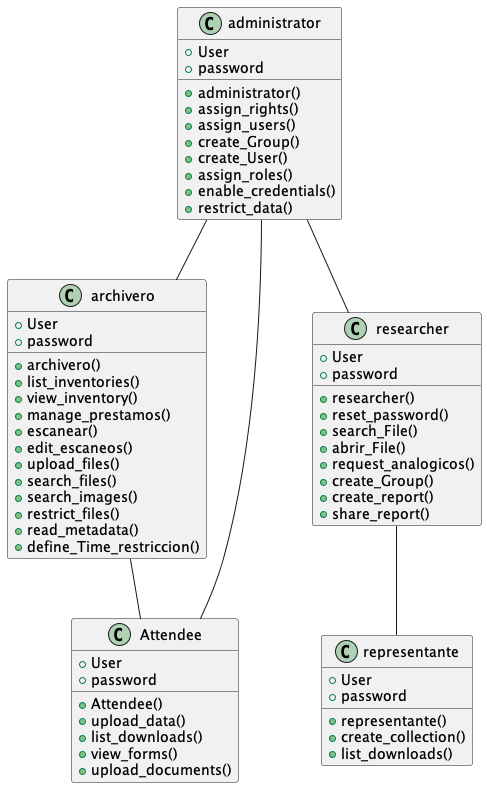

The diagram above was rendered by PlantUML. Its source (embedded in the PNG):
@startuml

class administrator {
  +User
  +password
  +administrator()
  +assign_rights()
  +assign_users()
  +create_Group()
  +create_User()
  +assign_roles()
  +enable_credentials()
  +restrict_data()
}

class archivero {
  +User
  +password
  +archivero()
  +list_inventories()
  +view_inventory()
  +manage_prestamos()
  +escanear()
  +edit_escaneos()
  +upload_files()
  +search_files()
  +search_images()
  +restrict_files()
  +read_metadata()
  +define_Time_restriccion()
}

class Attendee {
  +User
  +password
  +Attendee()
  +upload_data()
  +list_downloads()
  +view_forms()
  +upload_documents()
}

class researcher {
  +User
  +password
  +researcher()
  +reset_password()
  +search_File()
  +abrir_File()
  +request_analogicos()
  +create_Group()
  +create_report()
  +share_report()
}

class representante {
  +User
  +password
  +representante()
  +create_collection()
  +list_downloads()
}

administrator -- archivero
administrator -- Attendee
archivero -- Attendee
administrator -- researcher
researcher -- representante

@enduml